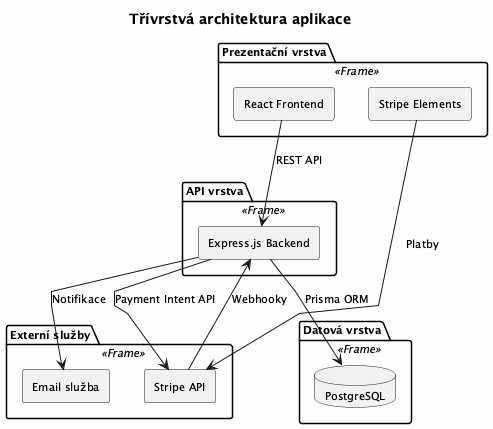

The diagram above was rendered by PlantUML. Its source (embedded in the PNG):
@startuml
!define RECTANGLE class

skinparam backgroundColor #FEFEFE
skinparam defaultFontSize 11
skinparam componentStyle rectangle
skinparam linetype polyline

title Třívrstvá architektura aplikace

package "Prezentační vrstva" <<Frame>> {
    component "React Frontend" as React
    component "Stripe Elements" as StripeUI
}

package "API vrstva" <<Frame>> {
    component "Express.js Backend" as Backend
}

package "Datová vrstva" <<Frame>> {
    database "PostgreSQL" as DB
}

package "Externí služby" <<Frame>> {
    component "Stripe API" as Stripe
    component "Email služba" as Email
}

' Vztahy
React -down-> Backend : REST API
StripeUI -down-> Stripe : Platby
Backend -down-> DB : Prisma ORM
Backend -right-> Stripe : Payment Intent API
Backend -right-> Email : Notifikace
Stripe -up-> Backend : Webhooky

@enduml